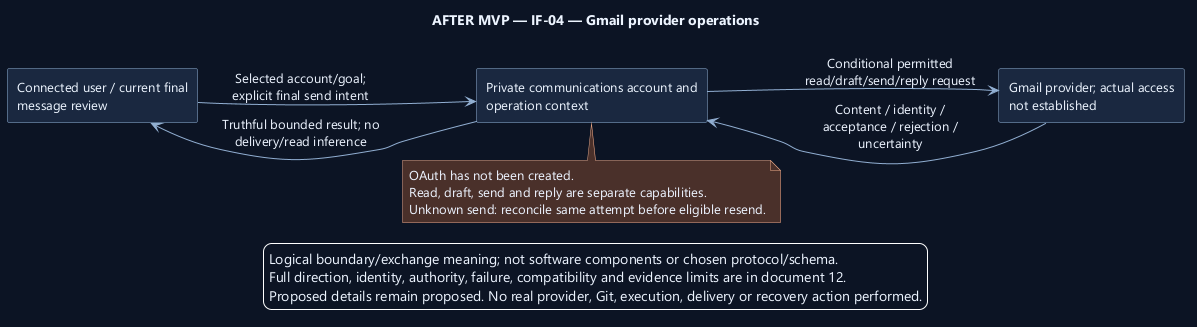

The diagram above was rendered by PlantUML. Its source (embedded in the PNG):
@startuml
' OWNER-MVP-2026-11-04 review: Future after MVP. Provider, advanced Sprint/review, or untrusted execution requirement retained as deferred.
skinparam backgroundColor #0D1525
skinparam defaultFontColor #EDF4FF
skinparam defaultFontName Segoe UI
skinparam defaultFontSize 13
skinparam shadowing false
skinparam ArrowColor #91AED1
skinparam rectangleBackgroundColor #1A2940
skinparam rectangleBorderColor #91AED1
skinparam noteBackgroundColor #4A302B
skinparam noteBorderColor #F1AD8A
skinparam nodesep 38
skinparam ranksep 45
left to right direction

title AFTER MVP — IF-04 — Gmail provider operations
rectangle "Connected user / current final\nmessage review" as User
rectangle "Private communications account and\noperation context" as Product
rectangle "Gmail provider; actual access\nnot established" as Gmail
User -[hidden]right-> Product
User --> Product : Selected account/goal;\nexplicit final send intent
Product --> Gmail : Conditional permitted\nread/draft/send/reply request
Gmail --> Product : Content / identity /\nacceptance / rejection /\nuncertainty
Product --> User : Truthful bounded result; no\ndelivery/read inference
note bottom of Product
OAuth has not been created.
Read, draft, send and reply are separate capabilities.
Unknown send: reconcile same attempt before eligible resend.
end note
legend bottom
Logical boundary/exchange meaning; not software components or chosen protocol/schema.
Full direction, identity, authority, failure, compatibility and evidence limits are in document 12.
Proposed details remain proposed. No real provider, Git, execution, delivery or recovery action performed.
endlegend
@enduml